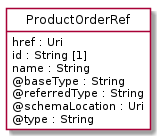

The diagram above was rendered by PlantUML. Its source (embedded in the PNG):
@startuml
hide circle
hide methods
hide stereotype
show <<Enumeration>> stereotype
skinparam class {
   BackgroundColor<<Enumeration>> #E6F5F7
   BackgroundColor<<Ref>> #FFFFE0
   BackgroundColor<<Pivot>> #FFFFFFF
   BackgroundColor<<SimpleType>> #E2F0DA
   BackgroundColor #FCF2E3
}

class ProductOrderRef <<Pivot>> {
    href : Uri
    id : String [1]
    name : String
    @baseType : String
    @referredType : String
    @schemaLocation : Uri
    @type : String
}


@enduml